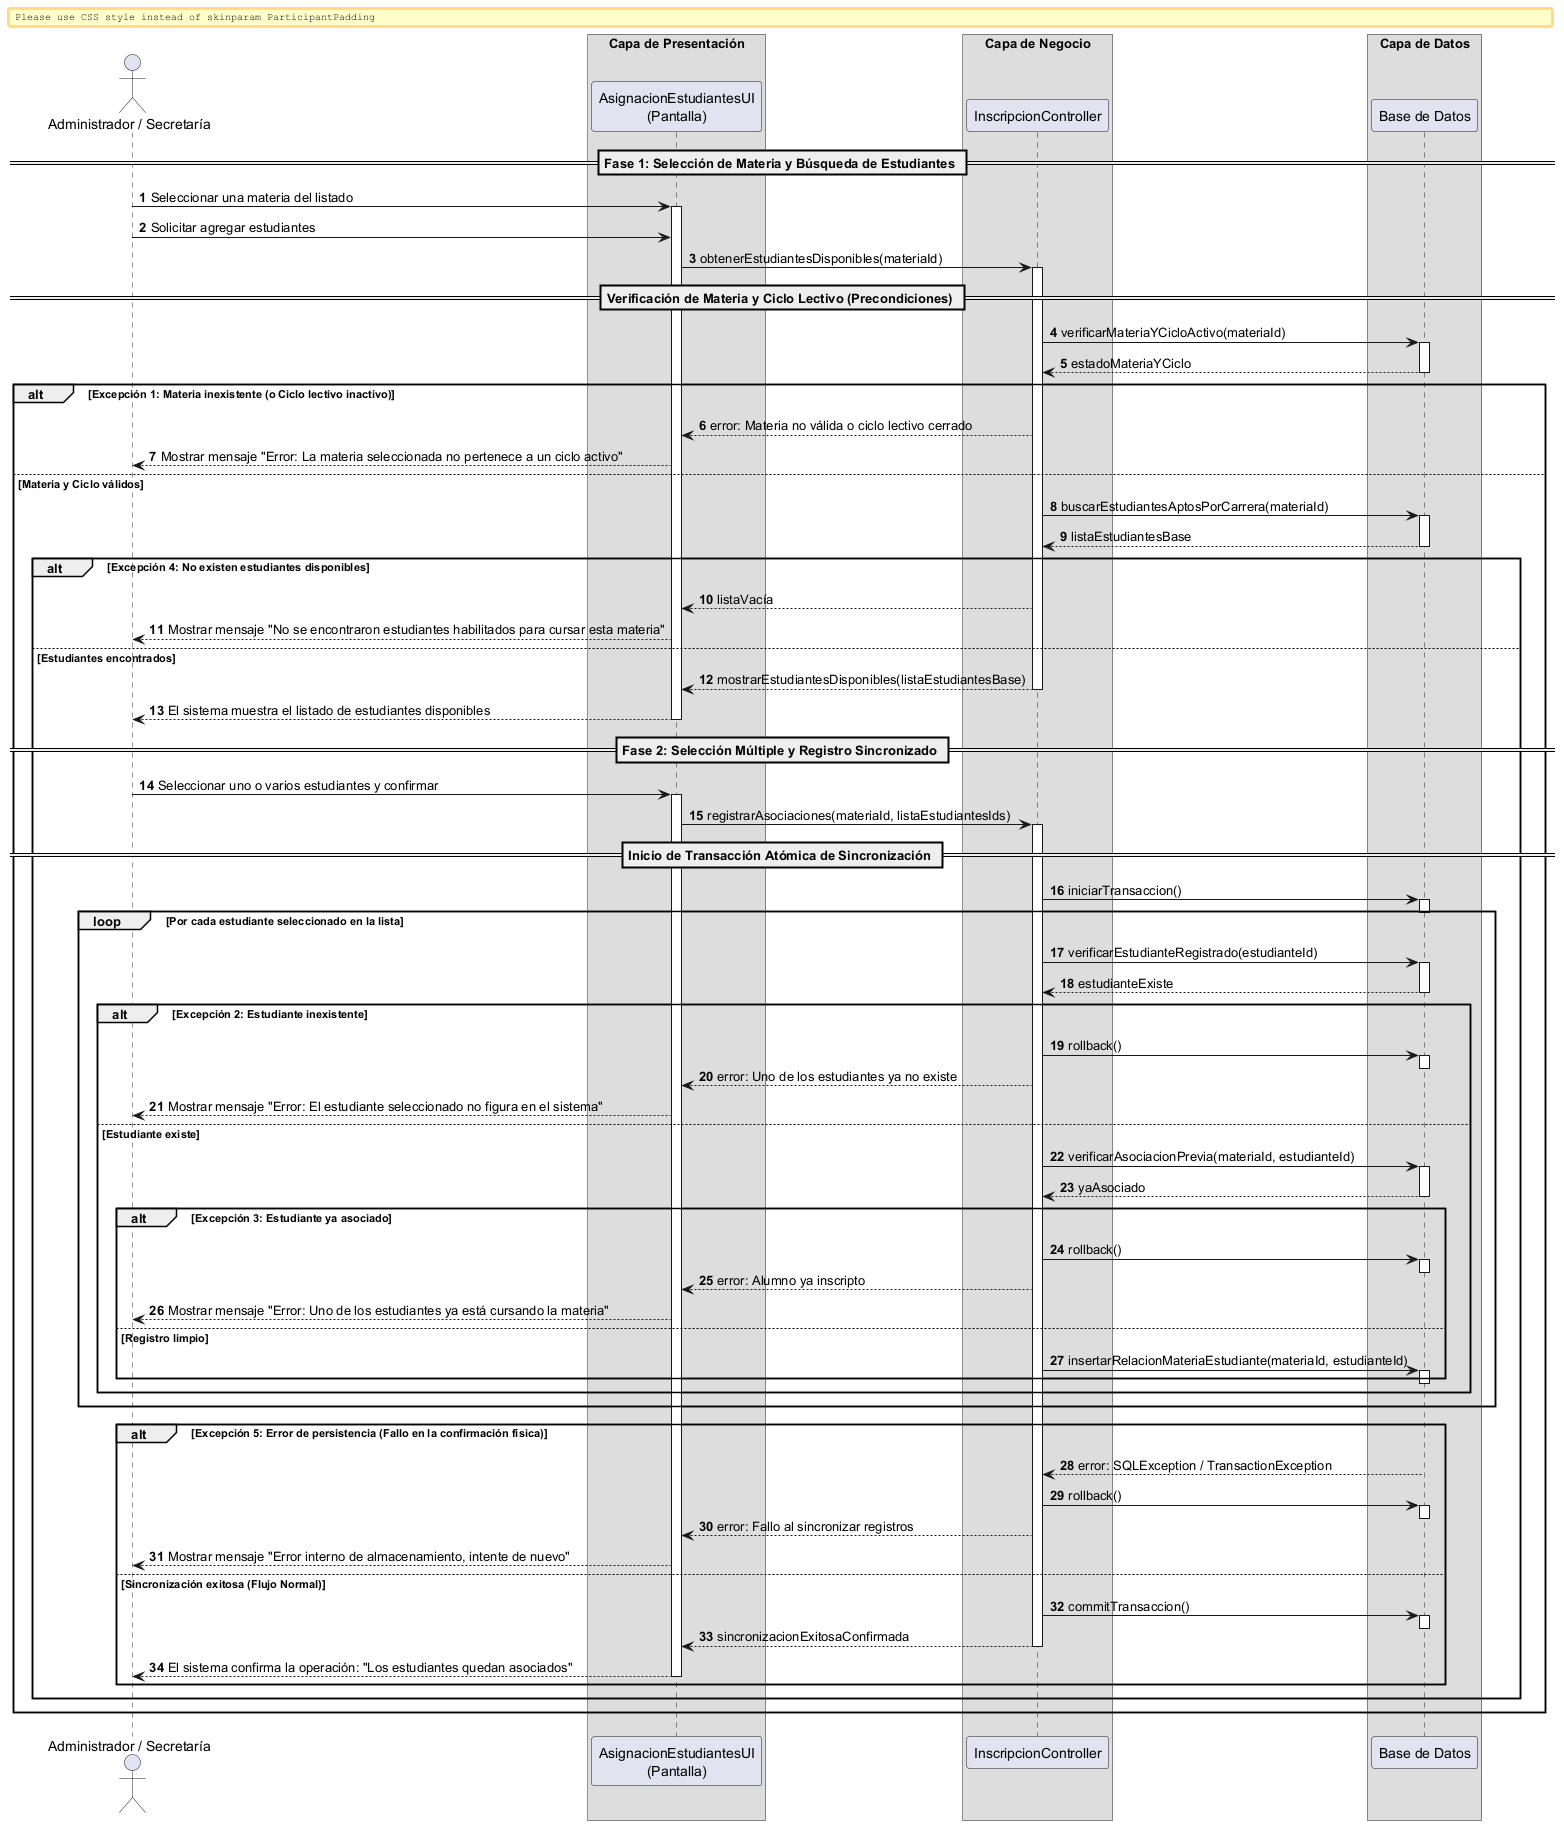

The diagram above was rendered by PlantUML. Its source (embedded in the PNG):
@startuml
autonumber
skinparam BoxPadding 10
skinparam ParticipantPadding 12

actor "Administrador / Secretaría" as Actor
box "Capa de Presentación" 
    participant "AsignacionEstudiantesUI\n(Pantalla)" as UI
end box
box "Capa de Negocio" 
    participant "InscripcionController" as Ctrl
end box
box "Capa de Datos" 
    participant "Base de Datos" as DB
end box

== Fase 1: Selección de Materia y Búsqueda de Estudiantes ==

Actor -> UI: Seleccionar una materia del listado
activate UI

Actor -> UI: Solicitar agregar estudiantes

UI -> Ctrl: obtenerEstudiantesDisponibles(materiaId)
activate Ctrl

== Verificación de Materia y Ciclo Lectivo (Precondiciones) ==
Ctrl -> DB: verificarMateriaYCicloActivo(materiaId)
activate DB
return estadoMateriaYCiclo

alt Excepción 1: Materia inexistente (o Ciclo lectivo inactivo)
    Ctrl --> UI: error: Materia no válida o ciclo lectivo cerrado
    UI --> Actor: Mostrar mensaje "Error: La materia seleccionada no pertenece a un ciclo activo"
else Materia y Ciclo válidos
    
    Ctrl -> DB: buscarEstudiantesAptosPorCarrera(materiaId)
    activate DB
    return listaEstudiantesBase
    
    alt Excepción 4: No existen estudiantes disponibles
        Ctrl --> UI: listaVacía
        UI --> Actor: Mostrar mensaje "No se encontraron estudiantes habilitados para cursar esta materia"
    else Estudiantes encontrados
        Ctrl --> UI: mostrarEstudiantesDisponibles(listaEstudiantesBase)
        deactivate Ctrl
        UI --> Actor: El sistema muestra el listado de estudiantes disponibles
        deactivate UI

        == Fase 2: Selección Múltiple y Registro Sincronizado ==

        Actor -> UI: Seleccionar uno o varios estudiantes y confirmar
        activate UI
        
        UI -> Ctrl: registrarAsociaciones(materiaId, listaEstudiantesIds)
        activate Ctrl
        
        == Inicio de Transacción Atómica de Sincronización ==
        Ctrl -> DB: iniciarTransaccion()
        activate DB
        deactivate DB
        
        loop Por cada estudiante seleccionado en la lista
            
            Ctrl -> DB: verificarEstudianteRegistrado(estudianteId)
            activate DB
            return estudianteExiste
            
            alt Excepción 2: Estudiante inexistente
                Ctrl -> DB: rollback()
                activate DB
                deactivate DB
                Ctrl --> UI: error: Uno de los estudiantes ya no existe
                UI --> Actor: Mostrar mensaje "Error: El estudiante seleccionado no figura en el sistema"
                
            else Estudiante existe
                
                Ctrl -> DB: verificarAsociacionPrevia(materiaId, estudianteId)
                activate DB
                return yaAsociado
                
                alt Excepción 3: Estudiante ya asociado
                    Ctrl -> DB: rollback()
                    activate DB
                    deactivate DB
                    Ctrl --> UI: error: Alumno ya inscripto
                    UI --> Actor: Mostrar mensaje "Error: Uno de los estudiantes ya está cursando la materia"
                    
                else Registro limpio
                    Ctrl -> DB: insertarRelacionMateriaEstudiante(materiaId, estudianteId)
                    activate DB
                    deactivate DB
                end
            end
        end
        
        alt Excepción 5: Error de persistencia (Fallo en la confirmación física)
            DB --> Ctrl: error: SQLException / TransactionException
            Ctrl -> DB: rollback()
            activate DB
            deactivate DB
            Ctrl --> UI: error: Fallo al sincronizar registros
            UI --> Actor: Mostrar mensaje "Error interno de almacenamiento, intente de nuevo"
        else Sincronización exitosa (Flujo Normal)
            
            Ctrl -> DB: commitTransaccion()
            activate DB
            deactivate DB
            
            Ctrl --> UI: sincronizacionExitosaConfirmada
            deactivate Ctrl
            UI --> Actor: El sistema confirma la operación: "Los estudiantes quedan asociados"
            deactivate UI
        end
    end
end

@enduml